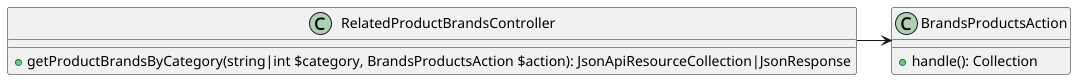

The diagram above was rendered by PlantUML. Its source (embedded in the PNG):
@startuml

class RelatedProductBrandsController {
 + getProductBrandsByCategory(string|int $category, BrandsProductsAction $action): JsonApiResourceCollection|JsonResponse
}

class BrandsProductsAction {
    + handle(): Collection
}

RelatedProductBrandsController -> BrandsProductsAction
@enduml